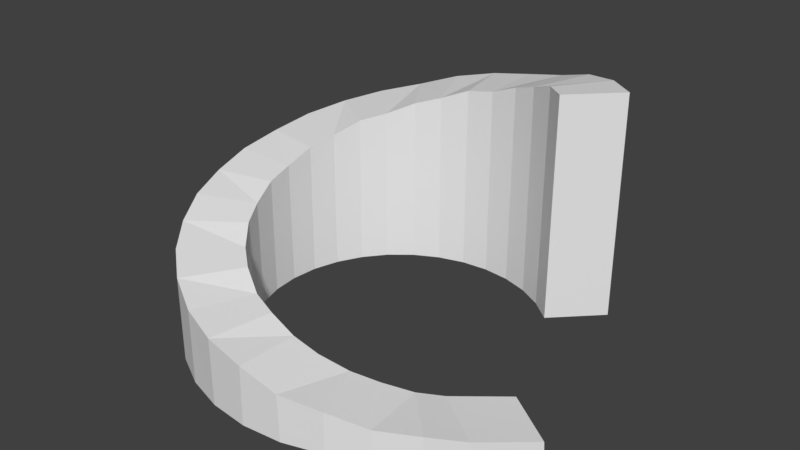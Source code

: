 # Source: Awe.blend  (saved by Blender 2.81.10; exported with 4.5.12 LTS)
import bpy
from mathutils import Matrix  # noqa: F401  (used for matrix-valued properties, if any)

bpy.ops.wm.read_factory_settings(use_empty=True)
scene = bpy.context.scene
scene.name = 'Scene'

# ---- collections
col_collection_1 = bpy.data.collections.new('Collection 1'); scene.collection.children.link(col_collection_1)

# ---- world
world_world = bpy.data.worlds.new('World'); scene.world = world_world
world_world.color = (0.05088, 0.05088, 0.05088)
world_world.use_sun_shadow = False
world_world.sun_shadow_jitter_overblur = 0.0
world_world.cycles.sampling_method = 'MANUAL'

# ---- meshes
me_cylinder = bpy.data.meshes.new('Cylinder')
me_cylinder.from_pydata([(0.0, 3.559, -0.01497), (-0.007334, 3.559, 4.976), (0.6943, 3.491, -0.01497), (0.7058, 3.488, 5.274), (1.362, 3.288, -0.01497), (1.335, 3.3, 5.486), (1.977, 2.959, -0.01497), (1.996, 2.95, 5.76), (2.517, 2.517, -0.01497), (2.517, 2.517, 5.807), (2.959, -1.977, -0.01497), (2.951, -1.987, 0.3516), (2.517, -2.517, -0.01497), (2.525, -2.507, 0.5417), (1.977, -2.959, -0.01497), (1.965, -2.966, 0.7943), (1.362, -3.288, -0.01497), (1.375, -3.281, 0.9924), (0.6943, -3.491, -0.01497), (0.6764, -3.492, 1.229), (-1.16e-06, -3.559, -0.01497), (0.01796, -3.557, 1.451), (-0.6943, -3.491, -0.01497), (-0.7002, -3.489, 1.721), (-1.362, -3.288, -0.01497), (-1.356, -3.29, 1.852), (-1.977, -2.959, -0.01497), (-1.983, -2.955, 2.161), (-2.517, -2.517, -0.01497), (-2.511, -2.521, 2.306), (-2.959, -1.977, -0.01497), (-2.964, -1.968, 2.592), (-3.288, -1.362, -0.01497), (-3.283, -1.372, 2.768), (-3.491, -0.6943, -0.01497), (-3.492, -0.6846, 3.044), (-3.559, 3.437e-06, -0.01497), (-3.558, -0.009736, 3.209), (-3.491, 0.6943, -0.01497), (-3.488, 0.7044, 3.488), (-3.288, 1.362, -0.01497), (-3.291, 1.352, 3.659), (-2.959, 1.977, -0.01497), (-2.955, 1.983, 3.95), (-2.517, 2.517, -0.01497), (-2.521, 2.511, 4.09), (-1.977, 2.959, -0.01497), (-1.965, 2.966, 4.368), (-1.362, 3.288, -0.01497), (-1.374, 3.281, 4.565), (-0.6943, 3.491, -0.01497), (-0.6899, 3.491, 4.858), (0.0, 5.14, -0.01497), (1.003, 5.041, -0.01497), (1.017, 5.037, 5.236), (-0.00869, 5.14, 5.004), (1.967, 4.749, -0.01497), (1.939, 4.76, 5.541), (2.856, 4.274, -0.01497), (2.871, 4.266, 5.74), (3.635, 3.635, -0.01497), (3.635, 3.635, 5.807), (4.262, -2.87, 0.3094), (4.274, -2.856, -0.01497), (3.635, -3.635, -0.01497), (3.647, -3.62, 0.5839), (2.856, -4.274, -0.01497), (2.838, -4.283, 0.7503), (1.967, -4.749, -0.01497), (1.985, -4.739, 1.036), (1.003, -5.041, -0.01497), (0.9768, -5.044, 1.179), (-1.675e-06, -5.14, -0.01497), (0.02593, -5.138, 1.501), (-1.003, -5.041, -0.01497), (-1.011, -5.039, 1.693), (-1.967, -4.749, -0.01497), (-1.959, -4.751, 1.881), (-2.856, -4.274, -0.01497), (-2.864, -4.267, 2.129), (-3.635, -3.635, -0.01497), (-3.626, -3.641, 2.338), (-4.274, -2.856, -0.01497), (-4.281, -2.842, 2.553), (-4.749, -1.967, -0.01497), (-4.741, -1.981, 2.807), (-5.041, -1.003, -0.01497), (-5.043, -0.9887, 3.007), (-5.14, 4.963e-06, -0.01497), (-5.139, -0.01406, 3.246), (-5.041, 1.003, -0.01497), (-5.037, 1.017, 3.45), (-4.749, 1.967, -0.01497), (-4.753, 1.952, 3.697), (-4.274, 2.856, -0.01497), (-4.267, 2.864, 3.918), (-3.635, 3.635, -0.01497), (-3.641, 3.627, 4.122), (-2.856, 4.274, -0.01497), (-2.838, 4.283, 4.324), (-1.967, 4.749, -0.01497), (-1.985, 4.739, 4.609), (-1.003, 5.041, -0.01497), (-0.9964, 5.042, 4.833), (3.855, -0.6422, 0.007297), (3.863, -0.6322, -0.3593), (5.177, -1.511, -0.3593), (5.165, -1.525, -0.03492)], [], [(9, 8, 60, 61), (13, 15, 67, 65), (32, 30, 82, 84), (7, 9, 61, 59), (29, 27, 26, 28), (25, 24, 26, 27), (25, 23, 22, 24), (23, 21, 20, 22), (21, 19, 18, 20), (19, 17, 16, 18), (17, 15, 14, 16), (14, 12, 64, 66), (47, 49, 101, 99), (8, 6, 58, 60), (29, 31, 83, 81), (48, 46, 98, 100), (11, 13, 65, 62), (30, 28, 80, 82), (5, 7, 59, 57), (12, 10, 63, 64), (45, 47, 99, 97), (6, 4, 56, 58), (63, 10, 105, 106), (27, 29, 81, 79), (46, 44, 96, 98), (28, 26, 78, 80), (3, 5, 57, 54), (43, 45, 97, 95), (4, 2, 53, 56), (25, 27, 79, 77), (15, 13, 12, 14), (44, 42, 94, 96), (26, 24, 76, 78), (12, 13, 11, 10), (52, 55, 54, 53), (53, 54, 57, 56), (56, 57, 59, 58), (58, 59, 61, 60), (63, 62, 65, 64), (64, 65, 67, 66), (66, 67, 69, 68), (68, 69, 71, 70), (70, 71, 73, 72), (72, 73, 75, 74), (74, 75, 77, 76), (76, 77, 79, 78), (78, 79, 81, 80), (80, 81, 83, 82), (82, 83, 85, 84), (84, 85, 87, 86), (86, 87, 89, 88), (88, 89, 91, 90), (90, 91, 93, 92), (92, 93, 95, 94), (94, 95, 97, 96), (96, 97, 99, 98), (98, 99, 101, 100), (100, 101, 103, 102), (102, 103, 55, 52), (50, 48, 100, 102), (31, 33, 85, 83), (49, 51, 103, 101), (16, 14, 66, 68), (34, 32, 84, 86), (15, 17, 69, 67), (0, 50, 102, 52), (33, 35, 87, 85), (51, 1, 55, 103), (18, 16, 68, 70), (36, 34, 86, 88), (17, 19, 71, 69), (35, 37, 89, 87), (20, 18, 70, 72), (38, 36, 88, 90), (19, 21, 73, 71), (37, 39, 91, 89), (22, 20, 72, 74), (40, 38, 90, 92), (21, 23, 75, 73), (39, 41, 93, 91), (24, 22, 74, 76), (2, 0, 52, 53), (42, 40, 92, 94), (23, 25, 77, 75), (1, 3, 54, 55), (41, 43, 95, 93), (31, 29, 28, 30), (33, 31, 30, 32), (35, 33, 32, 34), (37, 35, 34, 36), (39, 37, 36, 38), (41, 39, 38, 40), (43, 41, 40, 42), (45, 43, 42, 44), (47, 45, 44, 46), (49, 47, 46, 48), (51, 49, 48, 50), (51, 50, 0, 1), (0, 2, 3, 1), (2, 4, 5, 3), (4, 6, 7, 5), (6, 8, 9, 7), (105, 104, 107, 106), (62, 63, 106, 107), (11, 62, 107, 104), (10, 11, 104, 105)])
me_cylinder.use_remesh_preserve_volume = False
me_cylinder.use_remesh_preserve_attributes = False
me_cylinder.use_mirror_vertex_groups = False
me_cylinder.update()

# ---- objects
ob_spiralstaircollider = bpy.data.objects.new('SpiralStairCollider', me_cylinder)

# ---- transforms, parenting, visibility, modifiers, constraints
ob_spiralstaircollider.location = (0.0, 0.0, 0.0)
ob_spiralstaircollider.scale = (1.0, 1.0, 0.9944)
ob_spiralstaircollider.lineart.crease_threshold = 0.0

# ---- collection membership
col_collection_1.objects.link(ob_spiralstaircollider)

# ---- scene / render settings (as saved in the file)
scene.frame_start = 1; scene.frame_end = 250; scene.frame_set(1)
scene.render.engine = 'BLENDER_EEVEE_NEXT'
scene.render.resolution_percentage = 50
scene.render.dither_intensity = 0.0
scene.cycles.use_denoising = False
scene.cycles.samples = 128
scene.cycles.sampling_pattern = 'TABULATED_SOBOL'
scene.cycles.use_adaptive_sampling = False
scene.cycles.use_light_tree = False
scene.cycles.blur_glossy = 0.0
scene.cycles.sample_clamp_indirect = 0.0
scene.view_settings.view_transform = 'Standard'
bpy.context.view_layer.update()

# ---- added for rendering (the .blend has no active camera and no usable light): camera, sun
cam_auto = bpy.data.cameras.new('AutoCamera')
cam_auto.lens = 50.0
cam_auto.sensor_width = 36.0
cam_auto.clip_end = 1000.0
ob_auto_camera = bpy.data.objects.new('AutoCamera', cam_auto)
scene.collection.objects.link(ob_auto_camera)
ob_auto_camera.location = (14.6398, -17.5454, 14.4055)
ob_auto_camera.rotation_euler = (1.09748, -7.21219e-08, 0.694738)
scene.camera = ob_auto_camera
light_auto_sun = bpy.data.lights.new('AutoSun', 'SUN')
light_auto_sun.energy = 3.0
light_auto_sun.angle = 0.0523599
ob_auto_sun = bpy.data.objects.new('AutoSun', light_auto_sun)
scene.collection.objects.link(ob_auto_sun)
ob_auto_sun.rotation_euler = (0.872665, 0.174533, 0.523599)
bpy.context.view_layer.update()
